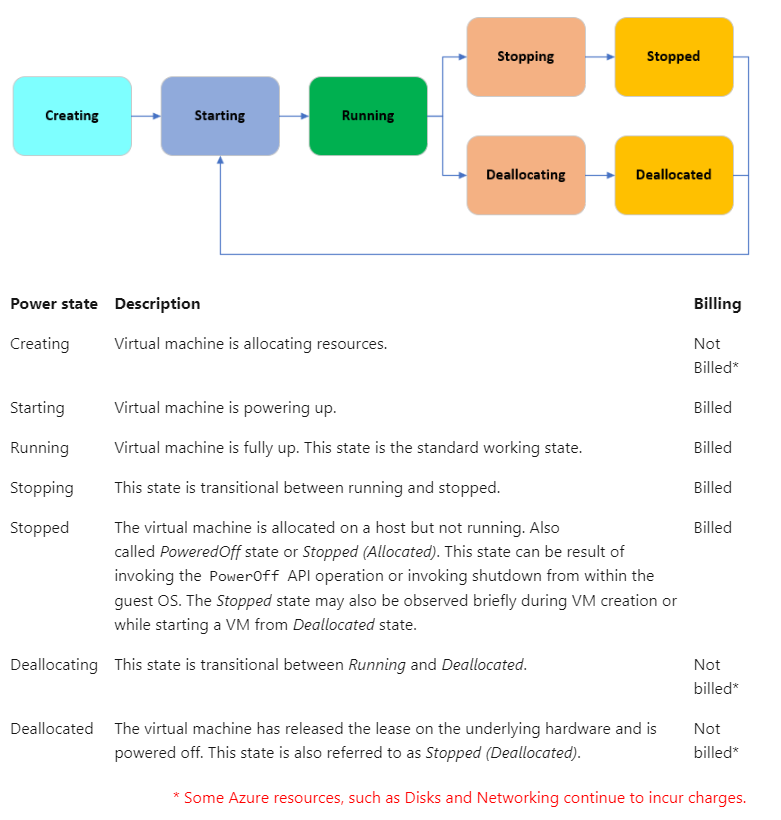

The diagram above was exported from draw.io. Its source (the exported page's mxGraphModel, read from the mxfile embedded in the PNG):
<mxGraphModel dx="1101" dy="603" grid="1" gridSize="10" guides="1" tooltips="1" connect="1" arrows="1" fold="1" page="1" pageScale="1" pageWidth="827" pageHeight="1169" math="0" shadow="0">
  <root>
    <mxCell id="0" />
    <mxCell id="1" parent="0" />
    <mxCell id="nUVPZtQ5XLbmJ3hW5yKJ-1" value="" style="shape=image;verticalLabelPosition=bottom;labelBackgroundColor=default;verticalAlign=top;aspect=fixed;imageAspect=0;image=https://learn.microsoft.com/en-us/azure/virtual-machines/media/virtual-machines-common-states-lifecycle/vm-power-states.png;" parent="1" vertex="1">
      <mxGeometry x="40" y="10" width="772.32" height="270" as="geometry" />
    </mxCell>
    <mxCell id="nUVPZtQ5XLbmJ3hW5yKJ-2" value="&lt;table aria-label=&quot;Table 1&quot; class=&quot;table table-sm&quot; style=&quot;box-sizing: inherit; outline-color: inherit; border-collapse: collapse; border-spacing: 0px; table-layout: auto; width: 751.875px; font-size: 16px; margin-top: 1rem; border: 1px solid var(--theme-table-border-dark); color: rgb(22, 22, 22); font-family: &amp;quot;Segoe UI&amp;quot;, SegoeUI, &amp;quot;Helvetica Neue&amp;quot;, Helvetica, Arial, sans-serif; font-style: normal; font-variant-ligatures: normal; font-variant-caps: normal; font-weight: 400; letter-spacing: normal; orphans: 2; text-align: start; text-transform: none; widows: 2; word-spacing: 0px; -webkit-text-stroke-width: 0px; background-color: rgb(255, 255, 255); text-decoration-thickness: initial; text-decoration-style: initial; text-decoration-color: initial;&quot;&gt;&lt;thead style=&quot;box-sizing: inherit; outline-color: inherit;&quot;&gt;&lt;tr style=&quot;box-sizing: inherit; outline-color: inherit;&quot;&gt;&lt;th style=&quot;box-sizing: inherit; outline-color: inherit; padding: 0.5rem; overflow-wrap: break-word; border-block-start: 1px solid var(--theme-table-border-dark); vertical-align: top; line-height: 1.5; display: table-cell; text-align: left;&quot;&gt;Power state&lt;/th&gt;&lt;th style=&quot;box-sizing: inherit; outline-color: inherit; padding: 0.5rem; overflow-wrap: break-word; border-block-start: 1px solid var(--theme-table-border-dark); vertical-align: top; line-height: 1.5; display: table-cell; text-align: left;&quot;&gt;Description&lt;/th&gt;&lt;th style=&quot;box-sizing: inherit; outline-color: inherit; padding: 0.5rem; overflow-wrap: break-word; border-block-start: 1px solid var(--theme-table-border-dark); vertical-align: top; line-height: 1.5; display: table-cell; text-align: left;&quot;&gt;Billing&lt;/th&gt;&lt;/tr&gt;&lt;/thead&gt;&lt;tbody style=&quot;box-sizing: inherit; outline-color: inherit;&quot;&gt;&lt;tr style=&quot;box-sizing: inherit; outline-color: inherit;&quot;&gt;&lt;td style=&quot;box-sizing: inherit; outline-color: inherit; padding: 0.5rem; overflow-wrap: break-word; border-block-start: 1px solid var(--theme-table-border-dark); vertical-align: top; line-height: 1.5; display: table-cell; text-align: left;&quot;&gt;Creating&lt;/td&gt;&lt;td style=&quot;box-sizing: inherit; outline-color: inherit; padding: 0.5rem; overflow-wrap: break-word; border-block-start: 1px solid var(--theme-table-border-dark); vertical-align: top; line-height: 1.5; display: table-cell; text-align: left;&quot;&gt;Virtual machine is allocating resources.&lt;/td&gt;&lt;td style=&quot;box-sizing: inherit; outline-color: inherit; padding: 0.5rem; overflow-wrap: break-word; border-block-start: 1px solid var(--theme-table-border-dark); vertical-align: top; line-height: 1.5; display: table-cell; text-align: left;&quot;&gt;Not Billed*&lt;/td&gt;&lt;/tr&gt;&lt;tr style=&quot;box-sizing: inherit; outline-color: inherit;&quot;&gt;&lt;td style=&quot;box-sizing: inherit; outline-color: inherit; padding: 0.5rem; overflow-wrap: break-word; border-block-start: 1px solid var(--theme-table-border-dark); vertical-align: top; line-height: 1.5; display: table-cell; text-align: left;&quot;&gt;Starting&lt;/td&gt;&lt;td style=&quot;box-sizing: inherit; outline-color: inherit; padding: 0.5rem; overflow-wrap: break-word; border-block-start: 1px solid var(--theme-table-border-dark); vertical-align: top; line-height: 1.5; display: table-cell; text-align: left;&quot;&gt;Virtual machine is powering up.&lt;/td&gt;&lt;td style=&quot;box-sizing: inherit; outline-color: inherit; padding: 0.5rem; overflow-wrap: break-word; border-block-start: 1px solid var(--theme-table-border-dark); vertical-align: top; line-height: 1.5; display: table-cell; text-align: left;&quot;&gt;Billed&lt;/td&gt;&lt;/tr&gt;&lt;tr style=&quot;box-sizing: inherit; outline-color: inherit;&quot;&gt;&lt;td style=&quot;box-sizing: inherit; outline-color: inherit; padding: 0.5rem; overflow-wrap: break-word; border-block-start: 1px solid var(--theme-table-border-dark); vertical-align: top; line-height: 1.5; display: table-cell; text-align: left;&quot;&gt;Running&lt;/td&gt;&lt;td style=&quot;box-sizing: inherit; outline-color: inherit; padding: 0.5rem; overflow-wrap: break-word; border-block-start: 1px solid var(--theme-table-border-dark); vertical-align: top; line-height: 1.5; display: table-cell; text-align: left;&quot;&gt;Virtual machine is fully up. This state is the standard working state.&lt;/td&gt;&lt;td style=&quot;box-sizing: inherit; outline-color: inherit; padding: 0.5rem; overflow-wrap: break-word; border-block-start: 1px solid var(--theme-table-border-dark); vertical-align: top; line-height: 1.5; display: table-cell; text-align: left;&quot;&gt;Billed&lt;/td&gt;&lt;/tr&gt;&lt;tr style=&quot;box-sizing: inherit; outline-color: inherit;&quot;&gt;&lt;td style=&quot;box-sizing: inherit; outline-color: inherit; padding: 0.5rem; overflow-wrap: break-word; border-block-start: 1px solid var(--theme-table-border-dark); vertical-align: top; line-height: 1.5; display: table-cell; text-align: left;&quot;&gt;Stopping&lt;/td&gt;&lt;td style=&quot;box-sizing: inherit; outline-color: inherit; padding: 0.5rem; overflow-wrap: break-word; border-block-start: 1px solid var(--theme-table-border-dark); vertical-align: top; line-height: 1.5; display: table-cell; text-align: left;&quot;&gt;This state is transitional between running and stopped.&lt;/td&gt;&lt;td style=&quot;box-sizing: inherit; outline-color: inherit; padding: 0.5rem; overflow-wrap: break-word; border-block-start: 1px solid var(--theme-table-border-dark); vertical-align: top; line-height: 1.5; display: table-cell; text-align: left;&quot;&gt;Billed&lt;/td&gt;&lt;/tr&gt;&lt;tr style=&quot;box-sizing: inherit; outline-color: inherit;&quot;&gt;&lt;td style=&quot;box-sizing: inherit; outline-color: inherit; padding: 0.5rem; overflow-wrap: break-word; border-block-start: 1px solid var(--theme-table-border-dark); vertical-align: top; line-height: 1.5; display: table-cell; text-align: left;&quot;&gt;Stopped&lt;/td&gt;&lt;td style=&quot;box-sizing: inherit; outline-color: inherit; padding: 0.5rem; overflow-wrap: break-word; border-block-start: 1px solid var(--theme-table-border-dark); vertical-align: top; line-height: 1.5; display: table-cell; text-align: left;&quot;&gt;The virtual machine is allocated on a host but not running. Also called&lt;span&gt;&amp;nbsp;&lt;/span&gt;&lt;em style=&quot;box-sizing: inherit; outline-color: inherit;&quot;&gt;PoweredOff&lt;/em&gt;&lt;span&gt;&amp;nbsp;&lt;/span&gt;state or&lt;span&gt;&amp;nbsp;&lt;/span&gt;&lt;em style=&quot;box-sizing: inherit; outline-color: inherit;&quot;&gt;Stopped (Allocated)&lt;/em&gt;. This state can be result of invoking the&lt;span&gt;&amp;nbsp;&lt;/span&gt;&lt;code style=&quot;box-sizing: inherit; outline-color: inherit; font-family: SFMono-Regular, Consolas, &amp;quot;Liberation Mono&amp;quot;, Menlo, Courier, monospace; direction: ltr; background-color: var(--theme-inline-code); overflow-wrap: break-word; border-radius: 3px; padding: 0.1em 0.2em;&quot;&gt;PowerOff&lt;/code&gt;&lt;span&gt;&amp;nbsp;&lt;/span&gt;API operation or invoking shutdown from within the guest OS. The&lt;span&gt;&amp;nbsp;&lt;/span&gt;&lt;em style=&quot;box-sizing: inherit; outline-color: inherit;&quot;&gt;Stopped&lt;/em&gt;&lt;span&gt;&amp;nbsp;&lt;/span&gt;state may also be observed briefly during VM creation or while starting a VM from&lt;span&gt;&amp;nbsp;&lt;/span&gt;&lt;em style=&quot;box-sizing: inherit; outline-color: inherit;&quot;&gt;Deallocated&lt;/em&gt;&lt;span&gt;&amp;nbsp;&lt;/span&gt;state.&lt;/td&gt;&lt;td style=&quot;box-sizing: inherit; outline-color: inherit; padding: 0.5rem; overflow-wrap: break-word; border-block-start: 1px solid var(--theme-table-border-dark); vertical-align: top; line-height: 1.5; display: table-cell; text-align: left;&quot;&gt;Billed&lt;/td&gt;&lt;/tr&gt;&lt;tr style=&quot;box-sizing: inherit; outline-color: inherit;&quot;&gt;&lt;td style=&quot;box-sizing: inherit; outline-color: inherit; padding: 0.5rem; overflow-wrap: break-word; border-block-start: 1px solid var(--theme-table-border-dark); vertical-align: top; line-height: 1.5; display: table-cell; text-align: left;&quot;&gt;Deallocating&lt;/td&gt;&lt;td style=&quot;box-sizing: inherit; outline-color: inherit; padding: 0.5rem; overflow-wrap: break-word; border-block-start: 1px solid var(--theme-table-border-dark); vertical-align: top; line-height: 1.5; display: table-cell; text-align: left;&quot;&gt;This state is transitional between&lt;span&gt;&amp;nbsp;&lt;/span&gt;&lt;em style=&quot;box-sizing: inherit; outline-color: inherit;&quot;&gt;Running&lt;/em&gt;&lt;span&gt;&amp;nbsp;&lt;/span&gt;and&lt;span&gt;&amp;nbsp;&lt;/span&gt;&lt;em style=&quot;box-sizing: inherit; outline-color: inherit;&quot;&gt;Deallocated&lt;/em&gt;.&lt;/td&gt;&lt;td style=&quot;box-sizing: inherit; outline-color: inherit; padding: 0.5rem; overflow-wrap: break-word; border-block-start: 1px solid var(--theme-table-border-dark); vertical-align: top; line-height: 1.5; display: table-cell; text-align: left;&quot;&gt;Not billed*&lt;/td&gt;&lt;/tr&gt;&lt;tr style=&quot;box-sizing: inherit; outline-color: inherit;&quot;&gt;&lt;td style=&quot;box-sizing: inherit; outline-color: inherit; padding: 0.5rem; overflow-wrap: break-word; border-block-start: 1px solid var(--theme-table-border-dark); vertical-align: top; line-height: 1.5; display: table-cell; text-align: left;&quot;&gt;Deallocated&lt;/td&gt;&lt;td style=&quot;box-sizing: inherit; outline-color: inherit; padding: 0.5rem; overflow-wrap: break-word; border-block-start: 1px solid var(--theme-table-border-dark); vertical-align: top; line-height: 1.5; display: table-cell; text-align: left;&quot;&gt;The virtual machine has released the lease on the underlying hardware and is powered off. This state is also referred to as&lt;span&gt;&amp;nbsp;&lt;/span&gt;&lt;em style=&quot;box-sizing: inherit; outline-color: inherit;&quot;&gt;Stopped (Deallocated)&lt;/em&gt;.&lt;/td&gt;&lt;td style=&quot;box-sizing: inherit; outline-color: inherit; padding: 0.5rem; overflow-wrap: break-word; border-block-start: 1px solid var(--theme-table-border-dark); vertical-align: top; line-height: 1.5; display: table-cell; text-align: left;&quot;&gt;Not billed*&lt;/td&gt;&lt;/tr&gt;&lt;/tbody&gt;&lt;/table&gt;" style="text;whiteSpace=wrap;html=1;" parent="1" vertex="1">
      <mxGeometry x="39" y="270" width="781" height="530" as="geometry" />
    </mxCell>
    <mxCell id="nUVPZtQ5XLbmJ3hW5yKJ-3" value="&lt;font color=&quot;#ff0000&quot;&gt;&lt;span style=&quot;font-family: &amp;quot;Segoe UI&amp;quot;, SegoeUI, &amp;quot;Helvetica Neue&amp;quot;, Helvetica, Arial, sans-serif; font-size: 16px; font-style: normal; font-variant-ligatures: normal; font-variant-caps: normal; font-weight: 400; letter-spacing: normal; orphans: 2; text-align: start; text-indent: 0px; text-transform: none; widows: 2; word-spacing: 0px; -webkit-text-stroke-width: 0px; background-color: rgb(255, 255, 255); text-decoration-thickness: initial; text-decoration-style: initial; text-decoration-color: initial; float: none; display: inline !important;&quot;&gt;* Some Azure resources, such as&amp;nbsp;&lt;/span&gt;&lt;a href=&quot;https://azure.microsoft.com/pricing/details/managed-disks&quot; data-linktype=&quot;external&quot; style=&quot;box-sizing: inherit; outline-color: inherit; cursor: pointer; overflow-wrap: break-word; text-decoration: none; background-color: rgb(255, 255, 255); outline-style: initial; outline-width: 0px; font-family: &amp;quot;Segoe UI&amp;quot;, SegoeUI, &amp;quot;Helvetica Neue&amp;quot;, Helvetica, Arial, sans-serif; font-size: 16px; font-style: normal; font-variant-ligatures: normal; font-variant-caps: normal; font-weight: 400; letter-spacing: normal; orphans: 2; text-align: start; text-indent: 0px; text-transform: none; widows: 2; word-spacing: 0px; -webkit-text-stroke-width: 0px;&quot;&gt;Disks&lt;/a&gt;&lt;span style=&quot;font-family: &amp;quot;Segoe UI&amp;quot;, SegoeUI, &amp;quot;Helvetica Neue&amp;quot;, Helvetica, Arial, sans-serif; font-size: 16px; font-style: normal; font-variant-ligatures: normal; font-variant-caps: normal; font-weight: 400; letter-spacing: normal; orphans: 2; text-align: start; text-indent: 0px; text-transform: none; widows: 2; word-spacing: 0px; -webkit-text-stroke-width: 0px; background-color: rgb(255, 255, 255); text-decoration-thickness: initial; text-decoration-style: initial; text-decoration-color: initial; float: none; display: inline !important;&quot;&gt;&lt;span&gt;&amp;nbsp;&lt;/span&gt;and&lt;span&gt;&amp;nbsp;&lt;/span&gt;&lt;/span&gt;&lt;a href=&quot;https://azure.microsoft.com/pricing/details/bandwidth/&quot; data-linktype=&quot;external&quot; style=&quot;box-sizing: inherit; outline-color: inherit; cursor: pointer; overflow-wrap: break-word; text-decoration: none; background-color: rgb(255, 255, 255); outline-style: initial; outline-width: 0px; font-family: &amp;quot;Segoe UI&amp;quot;, SegoeUI, &amp;quot;Helvetica Neue&amp;quot;, Helvetica, Arial, sans-serif; font-size: 16px; font-style: normal; font-variant-ligatures: normal; font-variant-caps: normal; font-weight: 400; letter-spacing: normal; orphans: 2; text-align: start; text-indent: 0px; text-transform: none; widows: 2; word-spacing: 0px; -webkit-text-stroke-width: 0px;&quot;&gt;Networking&lt;/a&gt;&lt;span style=&quot;font-family: &amp;quot;Segoe UI&amp;quot;, SegoeUI, &amp;quot;Helvetica Neue&amp;quot;, Helvetica, Arial, sans-serif; font-size: 16px; font-style: normal; font-variant-ligatures: normal; font-variant-caps: normal; font-weight: 400; letter-spacing: normal; orphans: 2; text-align: start; text-indent: 0px; text-transform: none; widows: 2; word-spacing: 0px; -webkit-text-stroke-width: 0px; background-color: rgb(255, 255, 255); text-decoration-thickness: initial; text-decoration-style: initial; text-decoration-color: initial; float: none; display: inline !important;&quot;&gt;&amp;nbsp;continue to incur charges.&lt;/span&gt;&lt;/font&gt;" style="text;whiteSpace=wrap;html=1;" parent="1" vertex="1">
      <mxGeometry x="210" y="790" width="597.68" height="40" as="geometry" />
    </mxCell>
  </root>
</mxGraphModel>